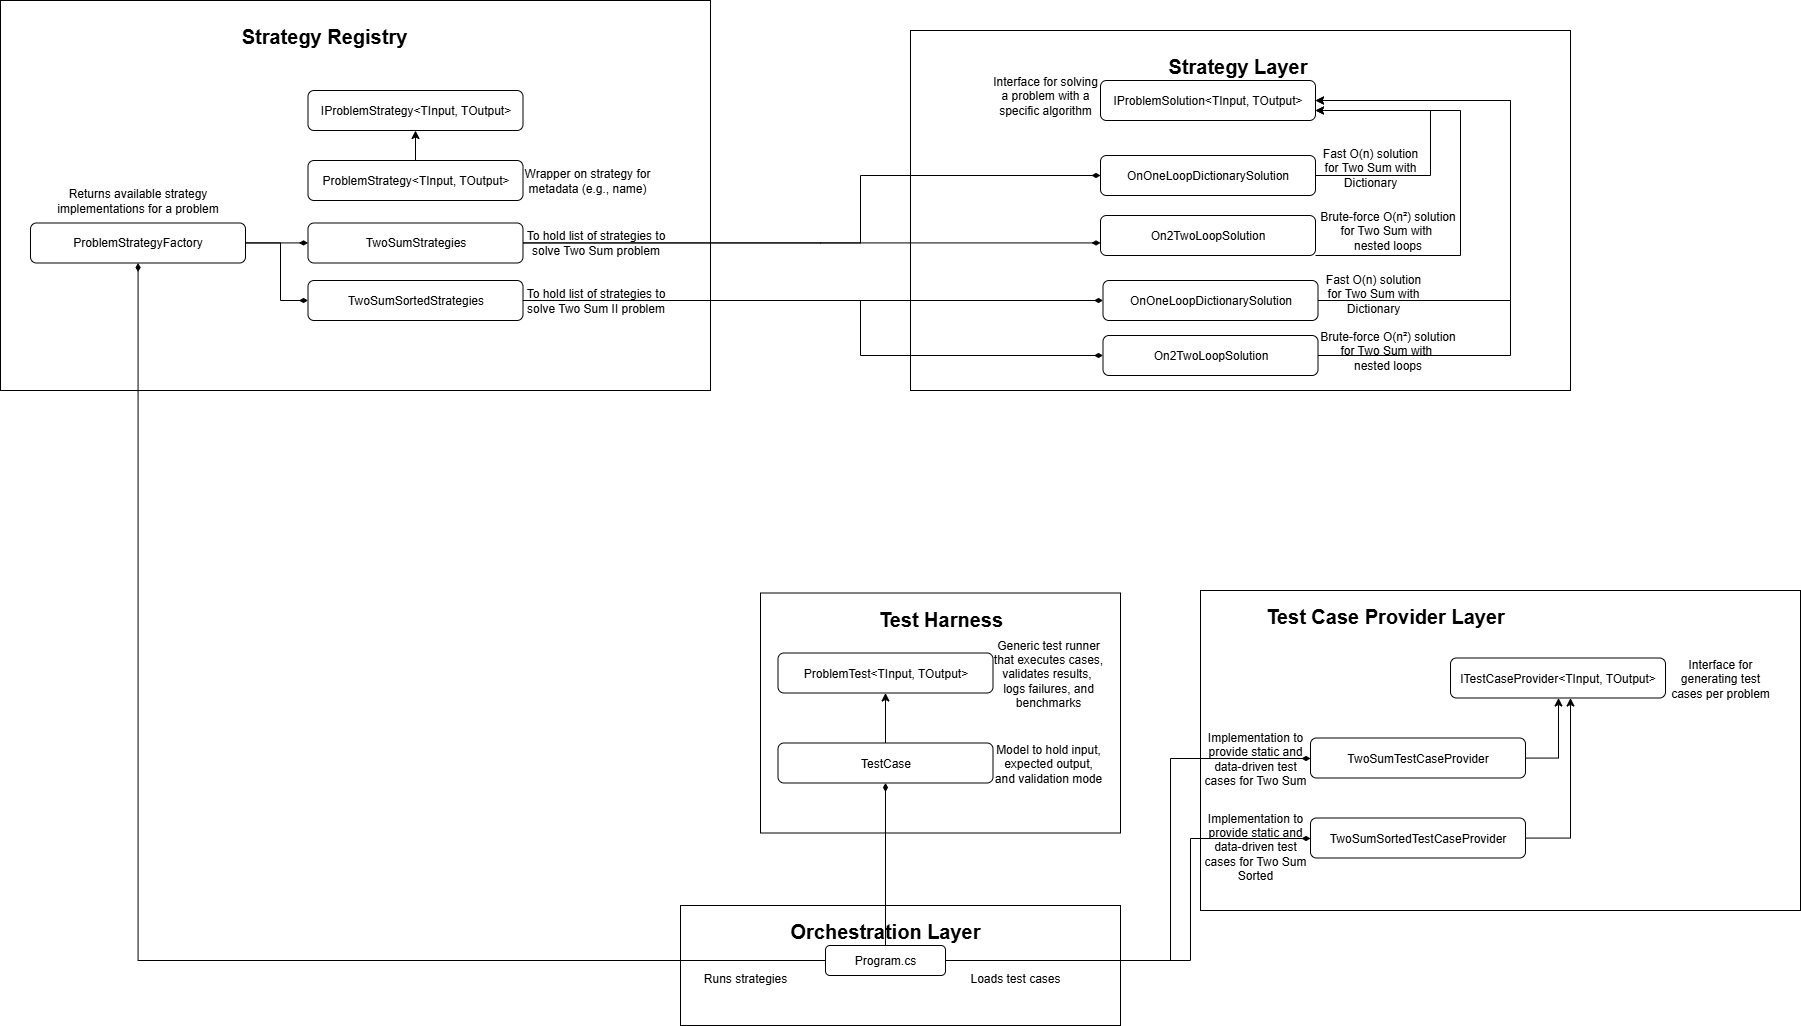

The diagram above was exported from draw.io. Its source (the exported page's mxGraphModel, read from the mxfile embedded in the PNG):
<mxGraphModel dx="4051" dy="2426" grid="1" gridSize="10" guides="1" tooltips="1" connect="1" arrows="1" fold="1" page="1" pageScale="1" pageWidth="1100" pageHeight="850" math="0" shadow="0">
  <root>
    <mxCell id="0" />
    <mxCell id="1" parent="0" />
    <mxCell id="SoGpk_oBTaYuiK0jBRyO-1" value="" style="rounded=0;whiteSpace=wrap;html=1;fillColor=none;" parent="1" vertex="1">
      <mxGeometry x="390" y="275" width="440" height="120" as="geometry" />
    </mxCell>
    <mxCell id="SoGpk_oBTaYuiK0jBRyO-2" value="&lt;b&gt;&lt;font style=&quot;font-size: 20px;&quot;&gt;Orchestration Layer&lt;/font&gt;&lt;/b&gt;" style="text;html=1;align=center;verticalAlign=middle;whiteSpace=wrap;rounded=0;" parent="1" vertex="1">
      <mxGeometry x="480" y="285" width="230" height="30" as="geometry" />
    </mxCell>
    <mxCell id="SoGpk_oBTaYuiK0jBRyO-12" style="edgeStyle=orthogonalEdgeStyle;rounded=0;orthogonalLoop=1;jettySize=auto;html=1;endArrow=diamondThin;endFill=1;" parent="1" source="SoGpk_oBTaYuiK0jBRyO-3" target="SoGpk_oBTaYuiK0jBRyO-9" edge="1">
      <mxGeometry relative="1" as="geometry">
        <Array as="points">
          <mxPoint x="880" y="330" />
          <mxPoint x="880" y="128" />
        </Array>
      </mxGeometry>
    </mxCell>
    <mxCell id="SoGpk_oBTaYuiK0jBRyO-44" style="edgeStyle=orthogonalEdgeStyle;rounded=0;orthogonalLoop=1;jettySize=auto;html=1;endArrow=diamondThin;endFill=1;" parent="1" source="SoGpk_oBTaYuiK0jBRyO-3" target="SoGpk_oBTaYuiK0jBRyO-36" edge="1">
      <mxGeometry relative="1" as="geometry" />
    </mxCell>
    <mxCell id="SoGpk_oBTaYuiK0jBRyO-49" style="edgeStyle=orthogonalEdgeStyle;rounded=0;orthogonalLoop=1;jettySize=auto;html=1;endArrow=diamondThin;endFill=1;" parent="1" source="SoGpk_oBTaYuiK0jBRyO-3" target="SoGpk_oBTaYuiK0jBRyO-29" edge="1">
      <mxGeometry relative="1" as="geometry" />
    </mxCell>
    <mxCell id="z4QxL23_FTDWs-ytmF1i-14" style="edgeStyle=orthogonalEdgeStyle;rounded=0;orthogonalLoop=1;jettySize=auto;html=1;endArrow=diamondThin;endFill=1;" edge="1" parent="1" source="SoGpk_oBTaYuiK0jBRyO-3" target="z4QxL23_FTDWs-ytmF1i-13">
      <mxGeometry relative="1" as="geometry">
        <Array as="points">
          <mxPoint x="900" y="330" />
          <mxPoint x="900" y="208" />
        </Array>
      </mxGeometry>
    </mxCell>
    <mxCell id="SoGpk_oBTaYuiK0jBRyO-3" value="Program.cs" style="rounded=1;whiteSpace=wrap;html=1;fillColor=none;" parent="1" vertex="1">
      <mxGeometry x="535" y="315" width="120" height="30" as="geometry" />
    </mxCell>
    <mxCell id="SoGpk_oBTaYuiK0jBRyO-4" value="Loads test cases" style="text;html=1;align=center;verticalAlign=middle;whiteSpace=wrap;rounded=0;" parent="1" vertex="1">
      <mxGeometry x="670" y="342.5" width="110" height="10" as="geometry" />
    </mxCell>
    <mxCell id="SoGpk_oBTaYuiK0jBRyO-5" value="" style="rounded=0;whiteSpace=wrap;html=1;fillColor=none;" parent="1" vertex="1">
      <mxGeometry x="910" y="-40" width="600" height="320" as="geometry" />
    </mxCell>
    <mxCell id="SoGpk_oBTaYuiK0jBRyO-6" value="&lt;b&gt;&lt;font style=&quot;font-size: 20px;&quot;&gt;Test Case Provider Layer&lt;/font&gt;&lt;/b&gt;" style="text;html=1;align=center;verticalAlign=middle;whiteSpace=wrap;rounded=0;" parent="1" vertex="1">
      <mxGeometry x="955" y="-30" width="280" height="30" as="geometry" />
    </mxCell>
    <mxCell id="SoGpk_oBTaYuiK0jBRyO-7" value="ITestCaseProvider&amp;lt;TInput, TOutput&amp;gt;" style="rounded=1;whiteSpace=wrap;html=1;fillColor=none;" parent="1" vertex="1">
      <mxGeometry x="1160" y="27.5" width="215" height="40" as="geometry" />
    </mxCell>
    <mxCell id="SoGpk_oBTaYuiK0jBRyO-8" value="Interface for generating test cases per problem" style="text;html=1;align=center;verticalAlign=middle;whiteSpace=wrap;rounded=0;" parent="1" vertex="1">
      <mxGeometry x="1375" y="22.5" width="110" height="50" as="geometry" />
    </mxCell>
    <mxCell id="SoGpk_oBTaYuiK0jBRyO-10" style="edgeStyle=orthogonalEdgeStyle;rounded=0;orthogonalLoop=1;jettySize=auto;html=1;" parent="1" source="SoGpk_oBTaYuiK0jBRyO-9" target="SoGpk_oBTaYuiK0jBRyO-7" edge="1">
      <mxGeometry relative="1" as="geometry">
        <mxPoint x="1550" y="-140" as="targetPoint" />
        <Array as="points">
          <mxPoint x="1268" y="128" />
        </Array>
      </mxGeometry>
    </mxCell>
    <mxCell id="SoGpk_oBTaYuiK0jBRyO-9" value="TwoSumTestCaseProvider" style="rounded=1;whiteSpace=wrap;html=1;fillColor=none;" parent="1" vertex="1">
      <mxGeometry x="1020" y="107.5" width="215" height="40" as="geometry" />
    </mxCell>
    <mxCell id="SoGpk_oBTaYuiK0jBRyO-11" value="Implementation to provide&amp;nbsp;static and data-driven&amp;nbsp;test cases for Two Sum" style="text;html=1;align=center;verticalAlign=middle;whiteSpace=wrap;rounded=0;" parent="1" vertex="1">
      <mxGeometry x="910" y="102.5" width="110" height="50" as="geometry" />
    </mxCell>
    <mxCell id="SoGpk_oBTaYuiK0jBRyO-13" value="&lt;div&gt;Runs strategies&lt;/div&gt;" style="text;html=1;align=center;verticalAlign=middle;whiteSpace=wrap;rounded=0;" parent="1" vertex="1">
      <mxGeometry x="400" y="340" width="110" height="15" as="geometry" />
    </mxCell>
    <mxCell id="SoGpk_oBTaYuiK0jBRyO-14" value="" style="rounded=0;whiteSpace=wrap;html=1;fillColor=none;" parent="1" vertex="1">
      <mxGeometry x="620" y="-600" width="660" height="360" as="geometry" />
    </mxCell>
    <mxCell id="SoGpk_oBTaYuiK0jBRyO-15" value="&lt;b&gt;&lt;font style=&quot;font-size: 20px;&quot;&gt;Strategy Layer&lt;/font&gt;&lt;/b&gt;" style="text;html=1;align=center;verticalAlign=middle;whiteSpace=wrap;rounded=0;" parent="1" vertex="1">
      <mxGeometry x="870" y="-580" width="155" height="30" as="geometry" />
    </mxCell>
    <mxCell id="SoGpk_oBTaYuiK0jBRyO-16" value="IProblemSolution&amp;lt;TInput, TOutput&amp;gt;" style="rounded=1;whiteSpace=wrap;html=1;fillColor=none;" parent="1" vertex="1">
      <mxGeometry x="810" y="-550" width="215" height="40" as="geometry" />
    </mxCell>
    <mxCell id="SoGpk_oBTaYuiK0jBRyO-17" value="Interface for solving a problem with a specific algorithm" style="text;html=1;align=center;verticalAlign=middle;whiteSpace=wrap;rounded=0;" parent="1" vertex="1">
      <mxGeometry x="700" y="-560" width="110" height="50" as="geometry" />
    </mxCell>
    <mxCell id="SoGpk_oBTaYuiK0jBRyO-18" style="edgeStyle=orthogonalEdgeStyle;rounded=0;orthogonalLoop=1;jettySize=auto;html=1;" parent="1" source="SoGpk_oBTaYuiK0jBRyO-19" target="SoGpk_oBTaYuiK0jBRyO-16" edge="1">
      <mxGeometry relative="1" as="geometry">
        <Array as="points">
          <mxPoint x="1140" y="-455" />
          <mxPoint x="1140" y="-520" />
        </Array>
      </mxGeometry>
    </mxCell>
    <mxCell id="SoGpk_oBTaYuiK0jBRyO-19" value="OnOneLoopDictionarySolution" style="rounded=1;whiteSpace=wrap;html=1;fillColor=none;" parent="1" vertex="1">
      <mxGeometry x="810" y="-475" width="215" height="40" as="geometry" />
    </mxCell>
    <mxCell id="SoGpk_oBTaYuiK0jBRyO-20" value="Fast O(n) solution for Two Sum with Dictionary" style="text;html=1;align=center;verticalAlign=middle;whiteSpace=wrap;rounded=0;" parent="1" vertex="1">
      <mxGeometry x="1025" y="-487.5" width="110" height="50" as="geometry" />
    </mxCell>
    <mxCell id="SoGpk_oBTaYuiK0jBRyO-23" style="edgeStyle=orthogonalEdgeStyle;rounded=0;orthogonalLoop=1;jettySize=auto;html=1;" parent="1" source="SoGpk_oBTaYuiK0jBRyO-21" target="SoGpk_oBTaYuiK0jBRyO-16" edge="1">
      <mxGeometry relative="1" as="geometry">
        <Array as="points">
          <mxPoint x="1170" y="-375" />
          <mxPoint x="1170" y="-520" />
        </Array>
      </mxGeometry>
    </mxCell>
    <mxCell id="SoGpk_oBTaYuiK0jBRyO-21" value="On2TwoLoopSolution" style="rounded=1;whiteSpace=wrap;html=1;fillColor=none;" parent="1" vertex="1">
      <mxGeometry x="810" y="-415" width="215" height="40" as="geometry" />
    </mxCell>
    <mxCell id="SoGpk_oBTaYuiK0jBRyO-22" value="Brute-force O(n²) solution for Two Sum with&amp;nbsp;&lt;div&gt;nested loops&lt;/div&gt;" style="text;html=1;align=center;verticalAlign=middle;whiteSpace=wrap;rounded=0;" parent="1" vertex="1">
      <mxGeometry x="1025" y="-425" width="145" height="50" as="geometry" />
    </mxCell>
    <mxCell id="SoGpk_oBTaYuiK0jBRyO-24" value="" style="rounded=0;whiteSpace=wrap;html=1;fillColor=none;" parent="1" vertex="1">
      <mxGeometry x="470" y="-37.5" width="360" height="240" as="geometry" />
    </mxCell>
    <mxCell id="SoGpk_oBTaYuiK0jBRyO-25" value="&lt;b&gt;&lt;font style=&quot;font-size: 20px;&quot;&gt;Test Harness&lt;/font&gt;&lt;/b&gt;" style="text;html=1;align=center;verticalAlign=middle;whiteSpace=wrap;rounded=0;" parent="1" vertex="1">
      <mxGeometry x="572.5" y="-27.5" width="155" height="30" as="geometry" />
    </mxCell>
    <mxCell id="SoGpk_oBTaYuiK0jBRyO-26" value="ProblemTest&amp;lt;TInput, TOutput&amp;gt;" style="rounded=1;whiteSpace=wrap;html=1;fillColor=none;" parent="1" vertex="1">
      <mxGeometry x="487.5" y="22.5" width="215" height="40" as="geometry" />
    </mxCell>
    <mxCell id="SoGpk_oBTaYuiK0jBRyO-27" value="Generic test runner that executes cases, validates results,&amp;nbsp;&lt;div&gt;logs failures, and benchmarks&lt;/div&gt;" style="text;html=1;align=center;verticalAlign=middle;whiteSpace=wrap;rounded=0;" parent="1" vertex="1">
      <mxGeometry x="693.75" y="5" width="127.5" height="75" as="geometry" />
    </mxCell>
    <mxCell id="SoGpk_oBTaYuiK0jBRyO-28" style="edgeStyle=orthogonalEdgeStyle;rounded=0;orthogonalLoop=1;jettySize=auto;html=1;entryX=0.5;entryY=1;entryDx=0;entryDy=0;" parent="1" source="SoGpk_oBTaYuiK0jBRyO-29" target="SoGpk_oBTaYuiK0jBRyO-26" edge="1">
      <mxGeometry relative="1" as="geometry" />
    </mxCell>
    <mxCell id="SoGpk_oBTaYuiK0jBRyO-29" value="TestCase" style="rounded=1;whiteSpace=wrap;html=1;fillColor=none;" parent="1" vertex="1">
      <mxGeometry x="487.5" y="112.5" width="215" height="40" as="geometry" />
    </mxCell>
    <mxCell id="SoGpk_oBTaYuiK0jBRyO-30" value="Model to hold input, expected output, and validation mode" style="text;html=1;align=center;verticalAlign=middle;whiteSpace=wrap;rounded=0;" parent="1" vertex="1">
      <mxGeometry x="702.5" y="107.5" width="110" height="50" as="geometry" />
    </mxCell>
    <mxCell id="SoGpk_oBTaYuiK0jBRyO-31" value="" style="rounded=0;whiteSpace=wrap;html=1;fillColor=none;" parent="1" vertex="1">
      <mxGeometry x="-290" y="-630" width="710" height="390" as="geometry" />
    </mxCell>
    <mxCell id="SoGpk_oBTaYuiK0jBRyO-32" value="&lt;b&gt;&lt;font style=&quot;font-size: 20px;&quot;&gt;Strategy Registry&lt;/font&gt;&lt;/b&gt;" style="text;html=1;align=center;verticalAlign=middle;whiteSpace=wrap;rounded=0;" parent="1" vertex="1">
      <mxGeometry x="-60" y="-610" width="187.5" height="30" as="geometry" />
    </mxCell>
    <mxCell id="SoGpk_oBTaYuiK0jBRyO-43" style="edgeStyle=orthogonalEdgeStyle;rounded=0;orthogonalLoop=1;jettySize=auto;html=1;" parent="1" source="SoGpk_oBTaYuiK0jBRyO-33" target="SoGpk_oBTaYuiK0jBRyO-42" edge="1">
      <mxGeometry relative="1" as="geometry" />
    </mxCell>
    <mxCell id="SoGpk_oBTaYuiK0jBRyO-33" value="ProblemStrategy&amp;lt;TInput, TOutput&amp;gt;" style="rounded=1;whiteSpace=wrap;html=1;fillColor=none;" parent="1" vertex="1">
      <mxGeometry x="17.5" y="-470" width="215" height="40" as="geometry" />
    </mxCell>
    <mxCell id="SoGpk_oBTaYuiK0jBRyO-34" value="Wrapper on strategy for metadata (e.g., name)" style="text;html=1;align=center;verticalAlign=middle;whiteSpace=wrap;rounded=0;" parent="1" vertex="1">
      <mxGeometry x="232.5" y="-475" width="127.5" height="50" as="geometry" />
    </mxCell>
    <mxCell id="SoGpk_oBTaYuiK0jBRyO-41" style="edgeStyle=orthogonalEdgeStyle;rounded=0;orthogonalLoop=1;jettySize=auto;html=1;endArrow=diamondThin;endFill=1;" parent="1" source="SoGpk_oBTaYuiK0jBRyO-36" target="SoGpk_oBTaYuiK0jBRyO-39" edge="1">
      <mxGeometry relative="1" as="geometry">
        <Array as="points">
          <mxPoint x="10" y="-387" />
          <mxPoint x="10" y="-387" />
        </Array>
      </mxGeometry>
    </mxCell>
    <mxCell id="z4QxL23_FTDWs-ytmF1i-7" style="edgeStyle=orthogonalEdgeStyle;rounded=0;orthogonalLoop=1;jettySize=auto;html=1;endArrow=diamondThin;endFill=1;" edge="1" parent="1" source="SoGpk_oBTaYuiK0jBRyO-36" target="z4QxL23_FTDWs-ytmF1i-5">
      <mxGeometry relative="1" as="geometry">
        <Array as="points">
          <mxPoint x="-10" y="-387" />
          <mxPoint x="-10" y="-330" />
        </Array>
      </mxGeometry>
    </mxCell>
    <mxCell id="SoGpk_oBTaYuiK0jBRyO-36" value="ProblemStrategyFactory" style="rounded=1;whiteSpace=wrap;html=1;fillColor=none;" parent="1" vertex="1">
      <mxGeometry x="-260" y="-407.5" width="215" height="40" as="geometry" />
    </mxCell>
    <mxCell id="SoGpk_oBTaYuiK0jBRyO-37" value="Returns available strategy implementations for a problem" style="text;html=1;align=center;verticalAlign=middle;whiteSpace=wrap;rounded=0;" parent="1" vertex="1">
      <mxGeometry x="-240" y="-455" width="175" height="50" as="geometry" />
    </mxCell>
    <mxCell id="SoGpk_oBTaYuiK0jBRyO-47" style="edgeStyle=orthogonalEdgeStyle;rounded=0;orthogonalLoop=1;jettySize=auto;html=1;endArrow=diamondThin;endFill=1;" parent="1" source="SoGpk_oBTaYuiK0jBRyO-39" target="SoGpk_oBTaYuiK0jBRyO-21" edge="1">
      <mxGeometry relative="1" as="geometry">
        <Array as="points">
          <mxPoint x="530" y="-387" />
          <mxPoint x="530" y="-387" />
        </Array>
      </mxGeometry>
    </mxCell>
    <mxCell id="SoGpk_oBTaYuiK0jBRyO-48" style="edgeStyle=orthogonalEdgeStyle;rounded=0;orthogonalLoop=1;jettySize=auto;html=1;endArrow=diamondThin;endFill=1;" parent="1" source="SoGpk_oBTaYuiK0jBRyO-39" target="SoGpk_oBTaYuiK0jBRyO-19" edge="1">
      <mxGeometry relative="1" as="geometry">
        <Array as="points">
          <mxPoint x="570" y="-388" />
          <mxPoint x="570" y="-455" />
        </Array>
      </mxGeometry>
    </mxCell>
    <mxCell id="SoGpk_oBTaYuiK0jBRyO-39" value="TwoSumStrategies" style="rounded=1;whiteSpace=wrap;html=1;fillColor=none;" parent="1" vertex="1">
      <mxGeometry x="17.5" y="-407.5" width="215" height="40" as="geometry" />
    </mxCell>
    <mxCell id="SoGpk_oBTaYuiK0jBRyO-40" value="To hold list of strategies to solve Two Sum problem" style="text;html=1;align=center;verticalAlign=middle;whiteSpace=wrap;rounded=0;" parent="1" vertex="1">
      <mxGeometry x="232.5" y="-412.5" width="145" height="50" as="geometry" />
    </mxCell>
    <mxCell id="SoGpk_oBTaYuiK0jBRyO-42" value="IProblemStrategy&amp;lt;TInput, TOutput&amp;gt;" style="rounded=1;whiteSpace=wrap;html=1;fillColor=none;" parent="1" vertex="1">
      <mxGeometry x="17.5" y="-540" width="215" height="40" as="geometry" />
    </mxCell>
    <mxCell id="z4QxL23_FTDWs-ytmF1i-10" style="edgeStyle=orthogonalEdgeStyle;rounded=0;orthogonalLoop=1;jettySize=auto;html=1;" edge="1" parent="1" source="z4QxL23_FTDWs-ytmF1i-1" target="SoGpk_oBTaYuiK0jBRyO-16">
      <mxGeometry relative="1" as="geometry">
        <Array as="points">
          <mxPoint x="1220" y="-330" />
          <mxPoint x="1220" y="-530" />
        </Array>
      </mxGeometry>
    </mxCell>
    <mxCell id="z4QxL23_FTDWs-ytmF1i-1" value="OnOneLoopDictionarySolution" style="rounded=1;whiteSpace=wrap;html=1;fillColor=none;" vertex="1" parent="1">
      <mxGeometry x="812.5" y="-350" width="215" height="40" as="geometry" />
    </mxCell>
    <mxCell id="z4QxL23_FTDWs-ytmF1i-2" value="Fast O(n) solution for Two Sum with Dictionary" style="text;html=1;align=center;verticalAlign=middle;whiteSpace=wrap;rounded=0;" vertex="1" parent="1">
      <mxGeometry x="1027.5" y="-362.5" width="110" height="50" as="geometry" />
    </mxCell>
    <mxCell id="z4QxL23_FTDWs-ytmF1i-11" style="edgeStyle=orthogonalEdgeStyle;rounded=0;orthogonalLoop=1;jettySize=auto;html=1;" edge="1" parent="1" source="z4QxL23_FTDWs-ytmF1i-3" target="SoGpk_oBTaYuiK0jBRyO-16">
      <mxGeometry relative="1" as="geometry">
        <Array as="points">
          <mxPoint x="1220" y="-275" />
          <mxPoint x="1220" y="-530" />
        </Array>
      </mxGeometry>
    </mxCell>
    <mxCell id="z4QxL23_FTDWs-ytmF1i-3" value="On2TwoLoopSolution" style="rounded=1;whiteSpace=wrap;html=1;fillColor=none;" vertex="1" parent="1">
      <mxGeometry x="812.5" y="-295" width="215" height="40" as="geometry" />
    </mxCell>
    <mxCell id="z4QxL23_FTDWs-ytmF1i-4" value="Brute-force O(n²) solution for Two Sum with&amp;nbsp;&lt;div&gt;nested loops&lt;/div&gt;" style="text;html=1;align=center;verticalAlign=middle;whiteSpace=wrap;rounded=0;" vertex="1" parent="1">
      <mxGeometry x="1025" y="-305" width="145" height="50" as="geometry" />
    </mxCell>
    <mxCell id="z4QxL23_FTDWs-ytmF1i-8" style="edgeStyle=orthogonalEdgeStyle;rounded=0;orthogonalLoop=1;jettySize=auto;html=1;endArrow=diamondThin;endFill=1;" edge="1" parent="1" source="z4QxL23_FTDWs-ytmF1i-5" target="z4QxL23_FTDWs-ytmF1i-1">
      <mxGeometry relative="1" as="geometry" />
    </mxCell>
    <mxCell id="z4QxL23_FTDWs-ytmF1i-9" style="edgeStyle=orthogonalEdgeStyle;rounded=0;orthogonalLoop=1;jettySize=auto;html=1;endArrow=diamondThin;endFill=1;" edge="1" parent="1" source="z4QxL23_FTDWs-ytmF1i-5" target="z4QxL23_FTDWs-ytmF1i-3">
      <mxGeometry relative="1" as="geometry">
        <Array as="points">
          <mxPoint x="570" y="-330" />
          <mxPoint x="570" y="-275" />
        </Array>
      </mxGeometry>
    </mxCell>
    <mxCell id="z4QxL23_FTDWs-ytmF1i-5" value="TwoSumSortedStrategies" style="rounded=1;whiteSpace=wrap;html=1;fillColor=none;" vertex="1" parent="1">
      <mxGeometry x="17.5" y="-350" width="215" height="40" as="geometry" />
    </mxCell>
    <mxCell id="z4QxL23_FTDWs-ytmF1i-6" value="To hold list of strategies to solve Two Sum II problem" style="text;html=1;align=center;verticalAlign=middle;whiteSpace=wrap;rounded=0;" vertex="1" parent="1">
      <mxGeometry x="232.5" y="-355" width="145" height="50" as="geometry" />
    </mxCell>
    <mxCell id="z4QxL23_FTDWs-ytmF1i-12" value="Implementation to provide&amp;nbsp;static and data-driven test cases for Two Sum Sorted" style="text;html=1;align=center;verticalAlign=middle;whiteSpace=wrap;rounded=0;" vertex="1" parent="1">
      <mxGeometry x="910" y="180" width="110" height="72.5" as="geometry" />
    </mxCell>
    <mxCell id="z4QxL23_FTDWs-ytmF1i-15" style="edgeStyle=orthogonalEdgeStyle;rounded=0;orthogonalLoop=1;jettySize=auto;html=1;" edge="1" parent="1" source="z4QxL23_FTDWs-ytmF1i-13" target="SoGpk_oBTaYuiK0jBRyO-7">
      <mxGeometry relative="1" as="geometry">
        <Array as="points">
          <mxPoint x="1280" y="208" />
        </Array>
      </mxGeometry>
    </mxCell>
    <mxCell id="z4QxL23_FTDWs-ytmF1i-13" value="TwoSumSortedTestCaseProvider" style="rounded=1;whiteSpace=wrap;html=1;fillColor=none;" vertex="1" parent="1">
      <mxGeometry x="1020" y="187.5" width="215" height="40" as="geometry" />
    </mxCell>
  </root>
</mxGraphModel>